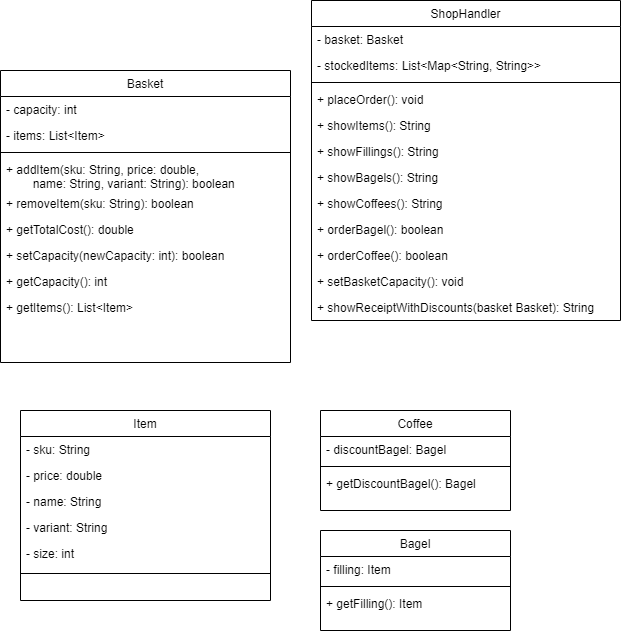

The diagram above was exported from draw.io. Its source (the exported page's mxGraphModel, read from the mxfile embedded in the PNG):
<mxGraphModel dx="1611" dy="1135" grid="1" gridSize="10" guides="1" tooltips="1" connect="1" arrows="1" fold="1" page="1" pageScale="1" pageWidth="827" pageHeight="1169" math="0" shadow="0">
  <root>
    <mxCell id="WIyWlLk6GJQsqaUBKTNV-0" />
    <mxCell id="WIyWlLk6GJQsqaUBKTNV-1" parent="WIyWlLk6GJQsqaUBKTNV-0" />
    <mxCell id="zkfFHV4jXpPFQw0GAbJ--0" value="Basket" style="swimlane;fontStyle=0;align=center;verticalAlign=top;childLayout=stackLayout;horizontal=1;startSize=26;horizontalStack=0;resizeParent=1;resizeLast=0;collapsible=1;marginBottom=0;rounded=0;shadow=0;strokeWidth=1;" parent="WIyWlLk6GJQsqaUBKTNV-1" vertex="1">
      <mxGeometry x="-20" y="200" width="290" height="292" as="geometry">
        <mxRectangle x="230" y="140" width="160" height="26" as="alternateBounds" />
      </mxGeometry>
    </mxCell>
    <mxCell id="zkfFHV4jXpPFQw0GAbJ--1" value="- capacity: int" style="text;align=left;verticalAlign=top;spacingLeft=4;spacingRight=4;overflow=hidden;rotatable=0;points=[[0,0.5],[1,0.5]];portConstraint=eastwest;" parent="zkfFHV4jXpPFQw0GAbJ--0" vertex="1">
      <mxGeometry y="26" width="290" height="26" as="geometry" />
    </mxCell>
    <mxCell id="sN00eWFHiOge5cKCH2Xq-0" value="- items: List&lt;Item&gt;" style="text;align=left;verticalAlign=top;spacingLeft=4;spacingRight=4;overflow=hidden;rotatable=0;points=[[0,0.5],[1,0.5]];portConstraint=eastwest;fontStyle=0" parent="zkfFHV4jXpPFQw0GAbJ--0" vertex="1">
      <mxGeometry y="52" width="290" height="26" as="geometry" />
    </mxCell>
    <mxCell id="zkfFHV4jXpPFQw0GAbJ--4" value="" style="line;html=1;strokeWidth=1;align=left;verticalAlign=middle;spacingTop=-1;spacingLeft=3;spacingRight=3;rotatable=0;labelPosition=right;points=[];portConstraint=eastwest;" parent="zkfFHV4jXpPFQw0GAbJ--0" vertex="1">
      <mxGeometry y="78" width="290" height="8" as="geometry" />
    </mxCell>
    <mxCell id="zkfFHV4jXpPFQw0GAbJ--5" value="+ addItem(sku: String, price: double,&#10;        name: String, variant: String): boolean" style="text;align=left;verticalAlign=top;spacingLeft=4;spacingRight=4;overflow=hidden;rotatable=0;points=[[0,0.5],[1,0.5]];portConstraint=eastwest;" parent="zkfFHV4jXpPFQw0GAbJ--0" vertex="1">
      <mxGeometry y="86" width="290" height="34" as="geometry" />
    </mxCell>
    <mxCell id="AlUjQGZQan2dNCisw-LQ-0" value="+ removeItem(sku: String): boolean" style="text;align=left;verticalAlign=top;spacingLeft=4;spacingRight=4;overflow=hidden;rotatable=0;points=[[0,0.5],[1,0.5]];portConstraint=eastwest;" parent="zkfFHV4jXpPFQw0GAbJ--0" vertex="1">
      <mxGeometry y="120" width="290" height="26" as="geometry" />
    </mxCell>
    <mxCell id="AlUjQGZQan2dNCisw-LQ-2" value="+ getTotalCost(): double" style="text;align=left;verticalAlign=top;spacingLeft=4;spacingRight=4;overflow=hidden;rotatable=0;points=[[0,0.5],[1,0.5]];portConstraint=eastwest;" parent="zkfFHV4jXpPFQw0GAbJ--0" vertex="1">
      <mxGeometry y="146" width="290" height="26" as="geometry" />
    </mxCell>
    <mxCell id="sN00eWFHiOge5cKCH2Xq-6" value="+ setCapacity(newCapacity: int): boolean" style="text;align=left;verticalAlign=top;spacingLeft=4;spacingRight=4;overflow=hidden;rotatable=0;points=[[0,0.5],[1,0.5]];portConstraint=eastwest;fontStyle=0" parent="zkfFHV4jXpPFQw0GAbJ--0" vertex="1">
      <mxGeometry y="172" width="290" height="26" as="geometry" />
    </mxCell>
    <mxCell id="sN00eWFHiOge5cKCH2Xq-1" value="+ getCapacity(): int" style="text;align=left;verticalAlign=top;spacingLeft=4;spacingRight=4;overflow=hidden;rotatable=0;points=[[0,0.5],[1,0.5]];portConstraint=eastwest;fontStyle=0" parent="zkfFHV4jXpPFQw0GAbJ--0" vertex="1">
      <mxGeometry y="198" width="290" height="26" as="geometry" />
    </mxCell>
    <mxCell id="sN00eWFHiOge5cKCH2Xq-7" value="+ getItems(): List&lt;Item&gt;" style="text;align=left;verticalAlign=top;spacingLeft=4;spacingRight=4;overflow=hidden;rotatable=0;points=[[0,0.5],[1,0.5]];portConstraint=eastwest;fontStyle=0" parent="zkfFHV4jXpPFQw0GAbJ--0" vertex="1">
      <mxGeometry y="224" width="290" height="26" as="geometry" />
    </mxCell>
    <mxCell id="zkfFHV4jXpPFQw0GAbJ--6" value="Item" style="swimlane;fontStyle=0;align=center;verticalAlign=top;childLayout=stackLayout;horizontal=1;startSize=26;horizontalStack=0;resizeParent=1;resizeLast=0;collapsible=1;marginBottom=0;rounded=0;shadow=0;strokeWidth=1;" parent="WIyWlLk6GJQsqaUBKTNV-1" vertex="1">
      <mxGeometry y="540" width="250" height="190" as="geometry">
        <mxRectangle x="130" y="380" width="160" height="26" as="alternateBounds" />
      </mxGeometry>
    </mxCell>
    <mxCell id="zkfFHV4jXpPFQw0GAbJ--10" value="- sku: String" style="text;align=left;verticalAlign=top;spacingLeft=4;spacingRight=4;overflow=hidden;rotatable=0;points=[[0,0.5],[1,0.5]];portConstraint=eastwest;fontStyle=0" parent="zkfFHV4jXpPFQw0GAbJ--6" vertex="1">
      <mxGeometry y="26" width="250" height="26" as="geometry" />
    </mxCell>
    <mxCell id="AlUjQGZQan2dNCisw-LQ-7" value="- price: double" style="text;align=left;verticalAlign=top;spacingLeft=4;spacingRight=4;overflow=hidden;rotatable=0;points=[[0,0.5],[1,0.5]];portConstraint=eastwest;fontStyle=0" parent="zkfFHV4jXpPFQw0GAbJ--6" vertex="1">
      <mxGeometry y="52" width="250" height="26" as="geometry" />
    </mxCell>
    <mxCell id="AlUjQGZQan2dNCisw-LQ-8" value="- name: String" style="text;align=left;verticalAlign=top;spacingLeft=4;spacingRight=4;overflow=hidden;rotatable=0;points=[[0,0.5],[1,0.5]];portConstraint=eastwest;fontStyle=0" parent="zkfFHV4jXpPFQw0GAbJ--6" vertex="1">
      <mxGeometry y="78" width="250" height="26" as="geometry" />
    </mxCell>
    <mxCell id="AlUjQGZQan2dNCisw-LQ-9" value="- variant: String" style="text;align=left;verticalAlign=top;spacingLeft=4;spacingRight=4;overflow=hidden;rotatable=0;points=[[0,0.5],[1,0.5]];portConstraint=eastwest;fontStyle=0" parent="zkfFHV4jXpPFQw0GAbJ--6" vertex="1">
      <mxGeometry y="104" width="250" height="26" as="geometry" />
    </mxCell>
    <mxCell id="AlUjQGZQan2dNCisw-LQ-10" value="- size: int" style="text;align=left;verticalAlign=top;spacingLeft=4;spacingRight=4;overflow=hidden;rotatable=0;points=[[0,0.5],[1,0.5]];portConstraint=eastwest;fontStyle=0" parent="zkfFHV4jXpPFQw0GAbJ--6" vertex="1">
      <mxGeometry y="130" width="250" height="26" as="geometry" />
    </mxCell>
    <mxCell id="zkfFHV4jXpPFQw0GAbJ--9" value="" style="line;html=1;strokeWidth=1;align=left;verticalAlign=middle;spacingTop=-1;spacingLeft=3;spacingRight=3;rotatable=0;labelPosition=right;points=[];portConstraint=eastwest;" parent="zkfFHV4jXpPFQw0GAbJ--6" vertex="1">
      <mxGeometry y="156" width="250" height="14" as="geometry" />
    </mxCell>
    <mxCell id="zkfFHV4jXpPFQw0GAbJ--17" value="ShopHandler" style="swimlane;fontStyle=0;align=center;verticalAlign=top;childLayout=stackLayout;horizontal=1;startSize=26;horizontalStack=0;resizeParent=1;resizeLast=0;collapsible=1;marginBottom=0;rounded=0;shadow=0;strokeWidth=1;" parent="WIyWlLk6GJQsqaUBKTNV-1" vertex="1">
      <mxGeometry x="291" y="130" width="309" height="320" as="geometry">
        <mxRectangle x="550" y="140" width="160" height="26" as="alternateBounds" />
      </mxGeometry>
    </mxCell>
    <mxCell id="zkfFHV4jXpPFQw0GAbJ--18" value="- basket: Basket" style="text;align=left;verticalAlign=top;spacingLeft=4;spacingRight=4;overflow=hidden;rotatable=0;points=[[0,0.5],[1,0.5]];portConstraint=eastwest;" parent="zkfFHV4jXpPFQw0GAbJ--17" vertex="1">
      <mxGeometry y="26" width="309" height="26" as="geometry" />
    </mxCell>
    <mxCell id="sN00eWFHiOge5cKCH2Xq-2" value="- stockedItems: List&lt;Map&lt;String, String&gt;&gt;" style="text;align=left;verticalAlign=top;spacingLeft=4;spacingRight=4;overflow=hidden;rotatable=0;points=[[0,0.5],[1,0.5]];portConstraint=eastwest;fontStyle=0" parent="zkfFHV4jXpPFQw0GAbJ--17" vertex="1">
      <mxGeometry y="52" width="309" height="26" as="geometry" />
    </mxCell>
    <mxCell id="zkfFHV4jXpPFQw0GAbJ--23" value="" style="line;html=1;strokeWidth=1;align=left;verticalAlign=middle;spacingTop=-1;spacingLeft=3;spacingRight=3;rotatable=0;labelPosition=right;points=[];portConstraint=eastwest;" parent="zkfFHV4jXpPFQw0GAbJ--17" vertex="1">
      <mxGeometry y="78" width="309" height="8" as="geometry" />
    </mxCell>
    <mxCell id="zkfFHV4jXpPFQw0GAbJ--24" value="+ placeOrder(): void" style="text;align=left;verticalAlign=top;spacingLeft=4;spacingRight=4;overflow=hidden;rotatable=0;points=[[0,0.5],[1,0.5]];portConstraint=eastwest;" parent="zkfFHV4jXpPFQw0GAbJ--17" vertex="1">
      <mxGeometry y="86" width="309" height="26" as="geometry" />
    </mxCell>
    <mxCell id="zkfFHV4jXpPFQw0GAbJ--25" value="+ showItems(): String" style="text;align=left;verticalAlign=top;spacingLeft=4;spacingRight=4;overflow=hidden;rotatable=0;points=[[0,0.5],[1,0.5]];portConstraint=eastwest;" parent="zkfFHV4jXpPFQw0GAbJ--17" vertex="1">
      <mxGeometry y="112" width="309" height="26" as="geometry" />
    </mxCell>
    <mxCell id="AlUjQGZQan2dNCisw-LQ-4" value="+ showFillings(): String" style="text;align=left;verticalAlign=top;spacingLeft=4;spacingRight=4;overflow=hidden;rotatable=0;points=[[0,0.5],[1,0.5]];portConstraint=eastwest;" parent="zkfFHV4jXpPFQw0GAbJ--17" vertex="1">
      <mxGeometry y="138" width="309" height="26" as="geometry" />
    </mxCell>
    <mxCell id="NBGqx53kCrB766b9vmfG-11" value="+ showBagels(): String" style="text;align=left;verticalAlign=top;spacingLeft=4;spacingRight=4;overflow=hidden;rotatable=0;points=[[0,0.5],[1,0.5]];portConstraint=eastwest;" vertex="1" parent="zkfFHV4jXpPFQw0GAbJ--17">
      <mxGeometry y="164" width="309" height="26" as="geometry" />
    </mxCell>
    <mxCell id="NBGqx53kCrB766b9vmfG-12" value="+ showCoffees(): String" style="text;align=left;verticalAlign=top;spacingLeft=4;spacingRight=4;overflow=hidden;rotatable=0;points=[[0,0.5],[1,0.5]];portConstraint=eastwest;" vertex="1" parent="zkfFHV4jXpPFQw0GAbJ--17">
      <mxGeometry y="190" width="309" height="26" as="geometry" />
    </mxCell>
    <mxCell id="AlUjQGZQan2dNCisw-LQ-5" value="+ orderBagel(): boolean" style="text;align=left;verticalAlign=top;spacingLeft=4;spacingRight=4;overflow=hidden;rotatable=0;points=[[0,0.5],[1,0.5]];portConstraint=eastwest;" parent="zkfFHV4jXpPFQw0GAbJ--17" vertex="1">
      <mxGeometry y="216" width="309" height="26" as="geometry" />
    </mxCell>
    <mxCell id="sN00eWFHiOge5cKCH2Xq-4" value="+ orderCoffee(): boolean" style="text;align=left;verticalAlign=top;spacingLeft=4;spacingRight=4;overflow=hidden;rotatable=0;points=[[0,0.5],[1,0.5]];portConstraint=eastwest;" parent="zkfFHV4jXpPFQw0GAbJ--17" vertex="1">
      <mxGeometry y="242" width="309" height="26" as="geometry" />
    </mxCell>
    <mxCell id="sN00eWFHiOge5cKCH2Xq-5" value="+ setBasketCapacity(): void" style="text;align=left;verticalAlign=top;spacingLeft=4;spacingRight=4;overflow=hidden;rotatable=0;points=[[0,0.5],[1,0.5]];portConstraint=eastwest;" parent="zkfFHV4jXpPFQw0GAbJ--17" vertex="1">
      <mxGeometry y="268" width="309" height="26" as="geometry" />
    </mxCell>
    <mxCell id="NBGqx53kCrB766b9vmfG-10" value="+ showReceiptWithDiscounts(basket Basket): String" style="text;align=left;verticalAlign=top;spacingLeft=4;spacingRight=4;overflow=hidden;rotatable=0;points=[[0,0.5],[1,0.5]];portConstraint=eastwest;" vertex="1" parent="zkfFHV4jXpPFQw0GAbJ--17">
      <mxGeometry y="294" width="309" height="26" as="geometry" />
    </mxCell>
    <mxCell id="NBGqx53kCrB766b9vmfG-20" value="Coffee" style="swimlane;fontStyle=0;align=center;verticalAlign=top;childLayout=stackLayout;horizontal=1;startSize=26;horizontalStack=0;resizeParent=1;resizeLast=0;collapsible=1;marginBottom=0;rounded=0;shadow=0;strokeWidth=1;" vertex="1" parent="WIyWlLk6GJQsqaUBKTNV-1">
      <mxGeometry x="300" y="540" width="190" height="100" as="geometry">
        <mxRectangle x="230" y="140" width="160" height="26" as="alternateBounds" />
      </mxGeometry>
    </mxCell>
    <mxCell id="NBGqx53kCrB766b9vmfG-22" value="- discountBagel: Bagel" style="text;align=left;verticalAlign=top;spacingLeft=4;spacingRight=4;overflow=hidden;rotatable=0;points=[[0,0.5],[1,0.5]];portConstraint=eastwest;fontStyle=0" vertex="1" parent="NBGqx53kCrB766b9vmfG-20">
      <mxGeometry y="26" width="190" height="26" as="geometry" />
    </mxCell>
    <mxCell id="NBGqx53kCrB766b9vmfG-23" value="" style="line;html=1;strokeWidth=1;align=left;verticalAlign=middle;spacingTop=-1;spacingLeft=3;spacingRight=3;rotatable=0;labelPosition=right;points=[];portConstraint=eastwest;" vertex="1" parent="NBGqx53kCrB766b9vmfG-20">
      <mxGeometry y="52" width="190" height="8" as="geometry" />
    </mxCell>
    <mxCell id="NBGqx53kCrB766b9vmfG-24" value="+ getDiscountBagel(): Bagel" style="text;align=left;verticalAlign=top;spacingLeft=4;spacingRight=4;overflow=hidden;rotatable=0;points=[[0,0.5],[1,0.5]];portConstraint=eastwest;" vertex="1" parent="NBGqx53kCrB766b9vmfG-20">
      <mxGeometry y="60" width="190" height="34" as="geometry" />
    </mxCell>
    <mxCell id="NBGqx53kCrB766b9vmfG-30" value="Bagel" style="swimlane;fontStyle=0;align=center;verticalAlign=top;childLayout=stackLayout;horizontal=1;startSize=26;horizontalStack=0;resizeParent=1;resizeLast=0;collapsible=1;marginBottom=0;rounded=0;shadow=0;strokeWidth=1;" vertex="1" parent="WIyWlLk6GJQsqaUBKTNV-1">
      <mxGeometry x="300" y="660" width="190" height="100" as="geometry">
        <mxRectangle x="230" y="140" width="160" height="26" as="alternateBounds" />
      </mxGeometry>
    </mxCell>
    <mxCell id="NBGqx53kCrB766b9vmfG-31" value="- filling: Item" style="text;align=left;verticalAlign=top;spacingLeft=4;spacingRight=4;overflow=hidden;rotatable=0;points=[[0,0.5],[1,0.5]];portConstraint=eastwest;fontStyle=0" vertex="1" parent="NBGqx53kCrB766b9vmfG-30">
      <mxGeometry y="26" width="190" height="26" as="geometry" />
    </mxCell>
    <mxCell id="NBGqx53kCrB766b9vmfG-32" value="" style="line;html=1;strokeWidth=1;align=left;verticalAlign=middle;spacingTop=-1;spacingLeft=3;spacingRight=3;rotatable=0;labelPosition=right;points=[];portConstraint=eastwest;" vertex="1" parent="NBGqx53kCrB766b9vmfG-30">
      <mxGeometry y="52" width="190" height="8" as="geometry" />
    </mxCell>
    <mxCell id="NBGqx53kCrB766b9vmfG-33" value="+ getFilling(): Item" style="text;align=left;verticalAlign=top;spacingLeft=4;spacingRight=4;overflow=hidden;rotatable=0;points=[[0,0.5],[1,0.5]];portConstraint=eastwest;" vertex="1" parent="NBGqx53kCrB766b9vmfG-30">
      <mxGeometry y="60" width="190" height="34" as="geometry" />
    </mxCell>
  </root>
</mxGraphModel>